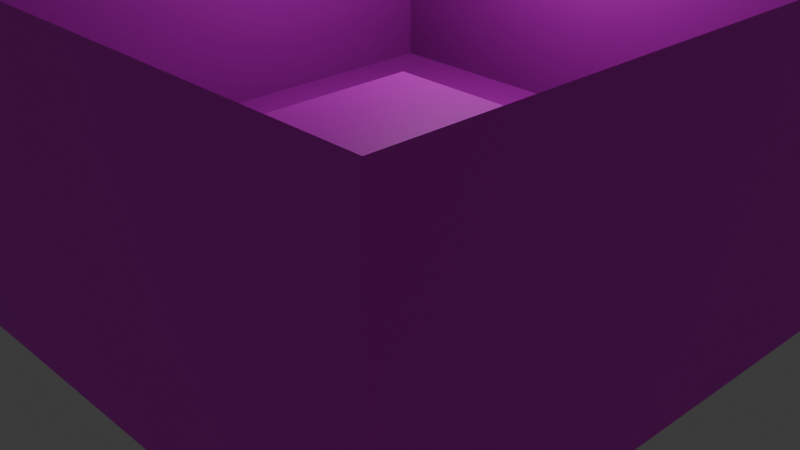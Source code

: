 # Source: scene.blend  (saved by Blender 4.0.36; exported with 4.5.12 LTS)
import bpy
from mathutils import Matrix  # noqa: F401  (used for matrix-valued properties, if any)

bpy.ops.wm.read_factory_settings(use_empty=True)
scene = bpy.context.scene
scene.name = 'Scene'

# ---- collections
col_collection = bpy.data.collections.new('Collection'); scene.collection.children.link(col_collection)

# ---- images (referenced by path relative to the original .blend; pixels are not part of the script)
import os
ASSET_DIR = os.environ.get("B2B_ASSET_DIR", "")  # directory of the original .blend (textures are referenced by path, not embedded)
HERE = os.path.dirname(os.path.abspath(__file__))  # packed textures are extracted next to this script under _unpacked/

def load_image(name, relpath, width, height, colorspace="sRGB"):
    """Load a texture the original file referenced (path relative to the .blend, or extracted next to this script)."""
    p = next((c for c in (os.path.join(HERE, relpath), os.path.join(ASSET_DIR, relpath)) if relpath and os.path.exists(c)), "")
    if p:
        img = bpy.data.images.load(p, check_existing=True)
        img.name = name
    else:  # same state as the original file: an image datablock whose file is absent (Cycles renders it pink)
        img = bpy.data.images.new(name, width, height)
        img.source = "FILE"
        img.filepath = "//" + (relpath or name)
    img.colorspace_settings.name = colorspace
    return img
img_walls_and_floor_png = load_image('walls_and_floor.png', 'walls_and_floor.png', 1024, 1024, 'sRGB')
img_untitled = load_image('Untitled', 'walls_and_floor_light.png', 1024, 1024, 'sRGB')
img_wood1_jpg = load_image('wood1.jpg', 'wood1.jpg', 1024, 1024, 'sRGB')

# ---- materials (node trees are filled in below, after node groups)
mat_material_002 = bpy.data.materials.new('Material.002')
mat_material_001 = bpy.data.materials.new('Material.001')

# ---- material node trees
mat_material_002.use_nodes = True; mat_material_002.node_tree.nodes.clear()
_N = mat_material_002.node_tree.nodes; _L = mat_material_002.node_tree.links
n0 = _N.new('ShaderNodeBsdfPrincipled'); n0.name = 'Principled BSDF'; n0.location = (10, 300)
n0.inputs[3].default_value = 1.45
n1 = _N.new('ShaderNodeOutputMaterial'); n1.name = 'Material Output'; n1.location = (300, 300)
n2 = _N.new('ShaderNodeTexImage'); n2.name = 'Image Texture'; n2.location = (-280, 280)
n2.image = img_walls_and_floor_png
n3 = _N.new('ShaderNodeTexImage'); n3.name = 'Image Texture.001'; n3.location = (642, 270)
n3.image = img_untitled
_L.new(n0.outputs[0], n1.inputs[0])
_L.new(n2.outputs[0], n0.inputs[0])
n1.is_active_output = True
mat_material_001.use_nodes = True; mat_material_001.node_tree.nodes.clear()
_N = mat_material_001.node_tree.nodes; _L = mat_material_001.node_tree.links
n0 = _N.new('ShaderNodeBsdfPrincipled'); n0.name = 'Principled BSDF'; n0.location = (10, 300)
n0.inputs[3].default_value = 1.45
n1 = _N.new('ShaderNodeOutputMaterial'); n1.name = 'Material Output'; n1.location = (300, 300)
n2 = _N.new('ShaderNodeTexImage'); n2.name = 'Image Texture'; n2.location = (-280, 280)
n2.image = img_wood1_jpg
_L.new(n0.outputs[0], n1.inputs[0])
_L.new(n2.outputs[0], n0.inputs[0])
n1.is_active_output = True

# ---- world
world_world = bpy.data.worlds.new('World'); scene.world = world_world
world_world.use_nodes = True; world_world.node_tree.nodes.clear()
_N = world_world.node_tree.nodes; _L = world_world.node_tree.links
n0 = _N.new('ShaderNodeOutputWorld'); n0.name = 'World Output'; n0.location = (300, 300)
n1 = _N.new('ShaderNodeBackground'); n1.name = 'Background'; n1.location = (10, 300)
n1.inputs[0].default_value = (0.05088, 0.05088, 0.05088, 1.0)
_L.new(n1.outputs[0], n0.inputs[0])
n0.is_active_output = True
world_world.color = (0.05088, 0.05088, 0.05088)
world_world.use_sun_shadow = False
world_world.sun_shadow_jitter_overblur = 0.0

# ---- cameras
cam_camera = bpy.data.cameras.new('Camera')
cam_camera.clip_end = 100.0
cam_camera.ortho_scale = 7.314

# ---- lights
light_light = bpy.data.lights.new('Light', 'POINT')
light_light.transmission_factor = 0.0
light_light.use_soft_falloff = False
light_light.energy = 170.7
light_light.shadow_soft_size = 1.31
light_light.shadow_maximum_resolution = 0.006
light_light.use_absolute_resolution = True
light_light.cycles.is_caustics_light = True

# ---- meshes
me_cube_001 = bpy.data.meshes.new('Cube.001')
me_cube_001.from_pydata([(-0.3928, -0.4981, -1.0), (-0.3928, -0.4981, 0.8), (-0.3928, 0.4981, -1.0), (-0.3928, 0.4981, 0.8), (0.3928, -0.4981, -1.0), (0.3928, -0.4981, 0.8), (0.3928, 0.4981, -1.0), (0.3928, 0.4981, 0.8)], [], [(0, 1, 3, 2), (2, 3, 7, 6), (6, 7, 5, 4), (4, 5, 1, 0), (2, 6, 4, 0), (7, 3, 1, 5)])
_uv = me_cube_001.uv_layers.new(name='UVMap')
_uv.uv.foreach_set('vector', [0.375, 0.0, 0.625, 0.0, 0.625, 0.25, 0.375, 0.25, 0.375, 0.25, 0.625, 0.25, 0.625, 0.5, 0.375, 0.5, 0.375, 0.5, 0.625, 0.5, 0.625, 0.75, 0.375, 0.75, 0.375, 0.75, 0.625, 0.75, 0.625, 1.0, 0.375, 1.0, 0.125, 0.5, 0.375, 0.5, 0.375, 0.75, 0.125, 0.75, 0.625, 0.5, 0.875, 0.5, 0.875, 0.75, 0.625, 0.75])
me_cube_001.update()
me_plane = bpy.data.meshes.new('Plane')
me_plane.from_pydata([(-3.872, 3.872, 0.0), (-3.872, -3.872, 0.0), (3.872, -3.872, 0.0), (3.872, 3.872, 0.0), (-3.872, 3.872, 3.0), (-3.872, -3.872, 3.0), (3.872, -3.872, 3.0), (3.872, 3.872, 3.0)], [], [(1, 2, 3, 0), (2, 1, 5, 6), (0, 3, 7, 4), (3, 2, 6, 7), (1, 0, 4, 5)])
_uv = me_plane.uv_layers.new(name='UVMap')
_uv.uv.foreach_set('vector', [0.2184, 0.5186, 0.6881, 0.5186, 0.6881, 0.9883, 0.2184, 0.9883, 0.7159, 0.06278, 0.008503, 0.06278, 0.008503, 0.3368, 0.7159, 0.3368, 0.008503, 0.06278, 0.7159, 0.06278, 0.7159, 0.3368, 0.008503, 0.3368, 0.7159, 0.06278, 0.008503, 0.06278, 0.008503, 0.3368, 0.7159, 0.3368, 0.008503, 0.06278, 0.7159, 0.06278, 0.7159, 0.3368, 0.008503, 0.3368])
me_plane.materials.append(mat_material_002)
me_plane.update()
me_cube_002 = bpy.data.meshes.new('Cube.002')
me_cube_002.from_pydata([(-1.0, -1.0, 0.08469), (-1.0, -1.0, -0.08469), (-1.0, 1.0, 0.08469), (-1.0, 1.0, -0.08469), (1.0, -1.0, 0.08469), (1.0, -1.0, -0.08469), (1.0, 1.0, 0.08469), (1.0, 1.0, -0.08469), (0.7234, 0.7213, -1.02), (0.668, 0.6659, -0.0683), (0.7234, 0.8267, -1.02), (0.668, 0.8821, -0.0683), (0.8288, 0.7213, -1.02), (0.8842, 0.6659, -0.0683), (0.8288, 0.8267, -1.02), (0.8842, 0.8821, -0.0683), (0.7234, -0.8817, -1.02), (0.668, -0.9371, -0.0683), (0.7234, -0.7763, -1.02), (0.668, -0.7209, -0.0683), (0.8288, -0.8817, -1.02), (0.8842, -0.9371, -0.0683), (0.8288, -0.7763, -1.02), (0.8842, -0.7209, -0.0683), (-0.766, -0.8817, -1.02), (-0.8214, -0.9371, -0.0683), (-0.766, -0.7763, -1.02), (-0.8214, -0.7209, -0.0683), (-0.6606, -0.8817, -1.02), (-0.6052, -0.9371, -0.0683), (-0.6606, -0.7763, -1.02), (-0.6052, -0.7209, -0.0683), (-0.766, 0.7156, -1.02), (-0.8214, 0.6602, -0.0683), (-0.766, 0.8211, -1.02), (-0.8214, 0.8765, -0.0683), (-0.6606, 0.7156, -1.02), (-0.6052, 0.6602, -0.0683), (-0.6606, 0.8211, -1.02), (-0.6052, 0.8765, -0.0683)], [], [(0, 1, 3, 2), (2, 3, 7, 6), (6, 7, 5, 4), (4, 5, 1, 0), (2, 6, 4, 0), (7, 3, 1, 5), (8, 9, 11, 10), (10, 11, 15, 14), (14, 15, 13, 12), (12, 13, 9, 8), (10, 14, 12, 8), (15, 11, 9, 13), (16, 17, 19, 18), (18, 19, 23, 22), (22, 23, 21, 20), (20, 21, 17, 16), (18, 22, 20, 16), (23, 19, 17, 21), (24, 25, 27, 26), (26, 27, 31, 30), (30, 31, 29, 28), (28, 29, 25, 24), (26, 30, 28, 24), (31, 27, 25, 29), (32, 33, 35, 34), (34, 35, 39, 38), (38, 39, 37, 36), (36, 37, 33, 32), (34, 38, 36, 32), (39, 35, 33, 37)])
_uv = me_cube_002.uv_layers.new(name='UVMap')
_uv.uv.foreach_set('vector', [-0.9366, 1.264, -0.9366, 1.015, 2.005, 1.015, 2.005, 1.264, -1.008, 1.264, -1.008, 1.015, 1.934, 1.015, 1.934, 1.264, 2.005, 1.264, 2.005, 1.015, -0.9366, 1.015, -0.9366, 1.264, 1.934, 1.264, 1.934, 1.015, -1.008, 1.015, -1.008, 1.264, -1.008, 2.005, 1.934, 2.005, 1.934, -0.9366, -1.008, -0.9366, 1.934, 2.005, -1.008, 2.005, -1.008, -0.9366, 1.934, -0.9366, 1.595, -0.3595, 1.513, 1.04, 1.831, 1.04, 1.75, -0.3595, 1.527, -0.3595, 1.445, 1.04, 1.763, 1.04, 1.682, -0.3595, 1.75, -0.3595, 1.831, 1.04, 1.513, 1.04, 1.595, -0.3595, 1.682, -0.3595, 1.763, 1.04, 1.445, 1.04, 1.527, -0.3595, 1.527, 1.75, 1.682, 1.75, 1.682, 1.595, 1.527, 1.595, 1.763, 1.831, 1.445, 1.831, 1.445, 1.513, 1.763, 1.513, -0.7626, -0.3595, -0.8441, 1.04, -0.5261, 1.04, -0.6076, -0.3595, 1.527, -0.3595, 1.445, 1.04, 1.763, 1.04, 1.682, -0.3595, -0.6076, -0.3595, -0.5261, 1.04, -0.8441, 1.04, -0.7626, -0.3595, 1.682, -0.3595, 1.763, 1.04, 1.445, 1.04, 1.527, -0.3595, 1.527, -0.6076, 1.682, -0.6076, 1.682, -0.7626, 1.527, -0.7626, 1.763, -0.5261, 1.445, -0.5261, 1.445, -0.8441, 1.763, -0.8441, -0.7626, -0.3595, -0.8441, 1.04, -0.5261, 1.04, -0.6076, -0.3595, -0.6634, -0.3595, -0.7449, 1.04, -0.4269, 1.04, -0.5084, -0.3595, -0.6076, -0.3595, -0.5261, 1.04, -0.8441, 1.04, -0.7626, -0.3595, -0.5084, -0.3595, -0.4269, 1.04, -0.7449, 1.04, -0.6634, -0.3595, -0.6634, -0.6076, -0.5084, -0.6076, -0.5084, -0.7626, -0.6634, -0.7626, -0.4269, -0.5261, -0.7449, -0.5261, -0.7449, -0.8441, -0.4269, -0.8441, 1.586, -0.3595, 1.505, 1.04, 1.823, 1.04, 1.741, -0.3595, -0.6634, -0.3595, -0.7449, 1.04, -0.4269, 1.04, -0.5084, -0.3595, 1.741, -0.3595, 1.823, 1.04, 1.505, 1.04, 1.586, -0.3595, -0.5084, -0.3595, -0.4269, 1.04, -0.7449, 1.04, -0.6634, -0.3595, -0.6634, 1.741, -0.5084, 1.741, -0.5084, 1.586, -0.6634, 1.586, -0.4269, 1.823, -0.7449, 1.823, -0.7449, 1.505, -0.4269, 1.505])
me_cube_002.materials.append(mat_material_001)
me_cube_002.update()

# ---- objects
ob_light = bpy.data.objects.new('Light', light_light)
ob_camera = bpy.data.objects.new('Camera', cam_camera)
ob_player_ref = bpy.data.objects.new('player_ref', me_cube_001)
ob_plane = bpy.data.objects.new('Plane', me_plane)
ob_cube = bpy.data.objects.new('Cube', me_cube_002)

# ---- transforms, parenting, visibility, modifiers, constraints
ob_light.location = (-0.9238, 2.005, 3.904)
ob_light.rotation_euler = (0.6503, 0.05522, 1.866)
ob_light.lock_rotations_4d = False
ob_light.empty_display_type = 'ARROWS'
ob_light.color = (0.0, 0.0, 0.0, 0.0)
ob_light.lineart.crease_threshold = 0.0
ob_camera.location = (7.359, -6.926, 4.958)
ob_camera.rotation_euler = (1.109, 0.0, 0.8149)
ob_camera.lock_rotations_4d = False
ob_camera.empty_display_type = 'ARROWS'
ob_camera.color = (0.0, 0.0, 0.0, 0.0)
ob_camera.display_type = 'WIRE'
ob_camera.lineart.crease_threshold = 0.0
ob_player_ref.location = (-5.0, 0.0, 1.0)
ob_plane.location = (0.0, 0.0, 0.0)
ob_cube.location = (0.0, 0.0, 1.0)

# ---- collection membership
col_collection.objects.link(ob_light)
col_collection.objects.link(ob_camera)
col_collection.objects.link(ob_player_ref)
col_collection.objects.link(ob_plane)
col_collection.objects.link(ob_cube)

# ---- scene / render settings (as saved in the file)
scene.camera = ob_camera
scene.frame_start = 1; scene.frame_end = 250; scene.frame_set(1)
scene.render.engine = 'CYCLES'
scene.cycles.sampling_pattern = 'TABULATED_SOBOL'
scene.cycles.use_fast_gi = True
bpy.context.view_layer.update()
